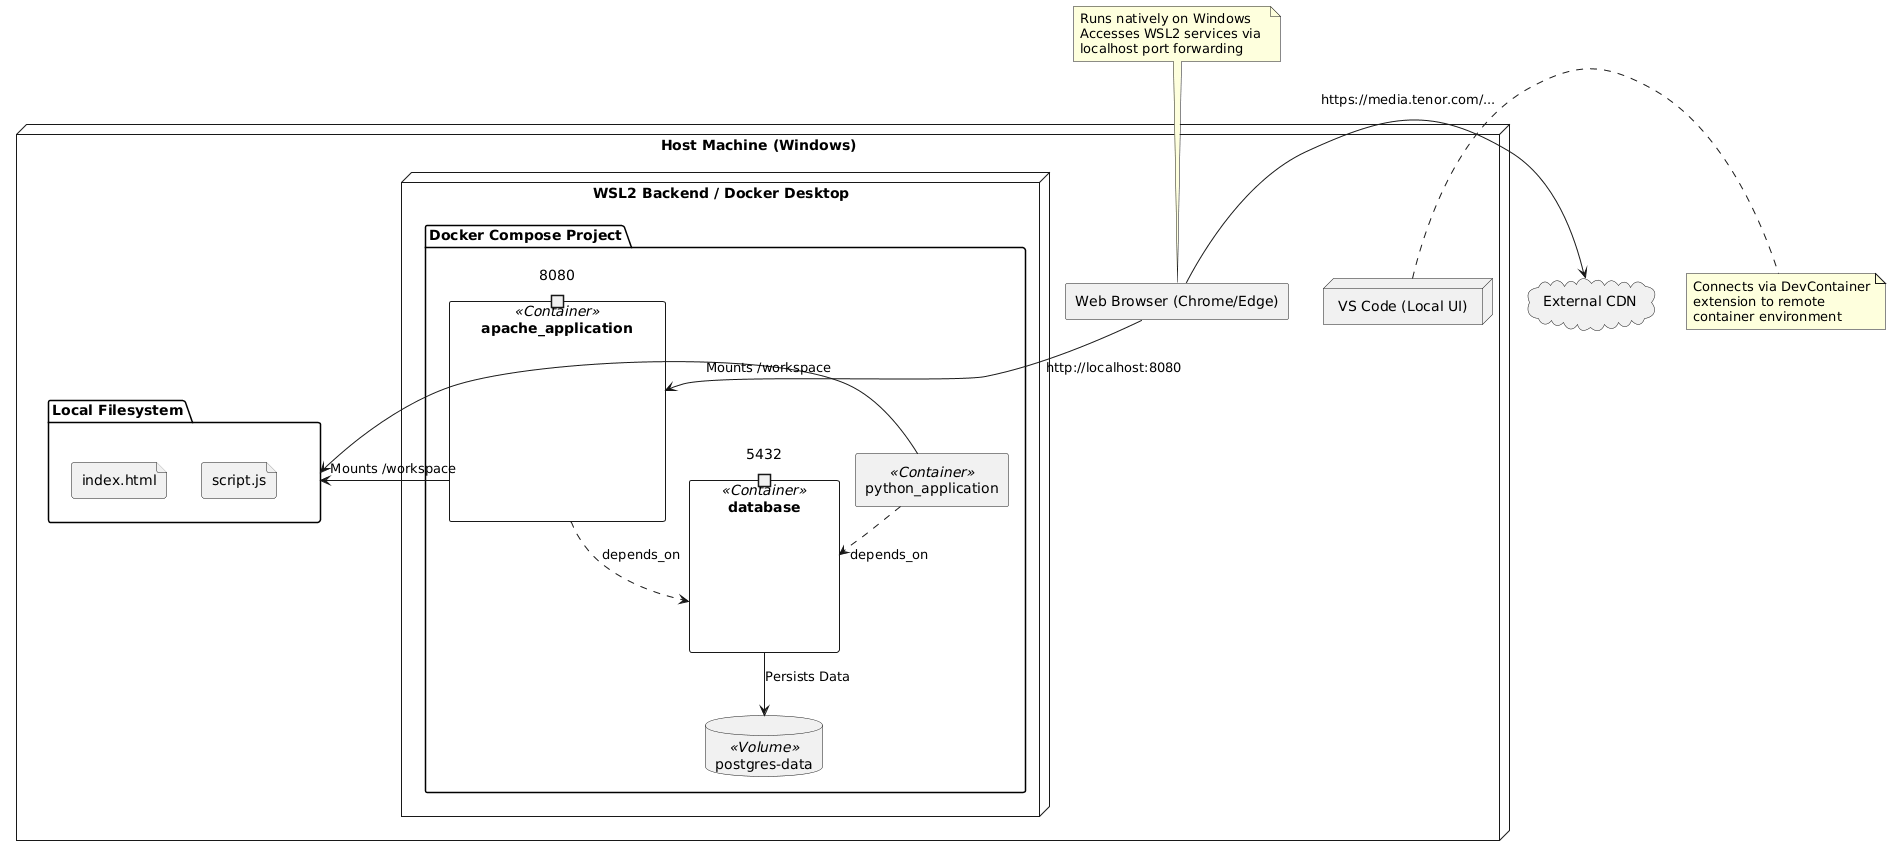

The diagram above was rendered by PlantUML. Its source (embedded in the PNG):
@startuml
skinparam componentStyle rectangle

node "Host Machine (Windows)" {
    
    component "Web Browser (Chrome/Edge)" as Browser
    node "VS Code (Local UI)" as VSCode
    
    folder "Local Filesystem" as Workspace {
        file "index.html"
        file "script.js"
    }

    node "WSL2 Backend / Docker Desktop" {
        
        package "Docker Compose Project" {
            
            component "apache_application" <<Container>> as Apache {
                port 8080
            }
            
            component "python_application" <<Container>> as Python
            
            component "database" <<Container>> as Postgres {
                port 5432
            }
            
            database "postgres-data" <<Volume>> as DBVol
        }
    }
}

cloud "External CDN" as Tenor

' Network Interactions
Browser -down-> Apache : "http://localhost:8080"
Browser -right-> Tenor : "https://media.tenor.com/..."

' Volume Mounting
Apache -left-> Workspace : "Mounts /workspace"
Python -left-> Workspace : "Mounts /workspace"
Postgres -down-> DBVol : "Persists Data"

' Dependencies
Apache ..> Postgres : "depends_on"
Python ..> Postgres : "depends_on"

note top of Browser
  Runs natively on Windows
  Accesses WSL2 services via 
  localhost port forwarding
end note

note right of VSCode
  Connects via DevContainer
  extension to remote 
  container environment
end note
@enduml